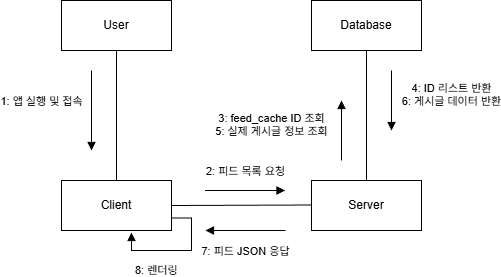

The diagram above was exported from draw.io. Its source (the exported page's mxGraphModel, read from the mxfile embedded in the PNG):
<mxGraphModel dx="1426" dy="751" grid="1" gridSize="10" guides="1" tooltips="1" connect="1" arrows="1" fold="1" page="1" pageScale="1" pageWidth="827" pageHeight="1169" math="0" shadow="0">
  <root>
    <mxCell id="0" />
    <mxCell id="1" parent="0" />
    <mxCell id="HVx__LcMK8obBqAuGiIR-1" value="User" style="html=1;whiteSpace=wrap;" vertex="1" parent="1">
      <mxGeometry x="190" y="280" width="110" height="50" as="geometry" />
    </mxCell>
    <mxCell id="HVx__LcMK8obBqAuGiIR-2" value="Client" style="html=1;whiteSpace=wrap;" vertex="1" parent="1">
      <mxGeometry x="190" y="460" width="110" height="50" as="geometry" />
    </mxCell>
    <mxCell id="HVx__LcMK8obBqAuGiIR-3" value="Server " style="html=1;whiteSpace=wrap;" vertex="1" parent="1">
      <mxGeometry x="440" y="460" width="110" height="50" as="geometry" />
    </mxCell>
    <mxCell id="HVx__LcMK8obBqAuGiIR-4" value="Database" style="html=1;whiteSpace=wrap;" vertex="1" parent="1">
      <mxGeometry x="440" y="280" width="110" height="50" as="geometry" />
    </mxCell>
    <mxCell id="HVx__LcMK8obBqAuGiIR-9" value="2: 피드 목록 요청" style="html=1;verticalAlign=bottom;endArrow=block;curved=0;rounded=0;" edge="1" parent="1">
      <mxGeometry y="10" width="80" relative="1" as="geometry">
        <mxPoint x="333.5" y="470" as="sourcePoint" />
        <mxPoint x="413.5" y="470" as="targetPoint" />
        <Array as="points">
          <mxPoint x="373.5" y="470" />
        </Array>
        <mxPoint as="offset" />
      </mxGeometry>
    </mxCell>
    <mxCell id="HVx__LcMK8obBqAuGiIR-10" value="1: 앱 실행 및 접속" style="html=1;verticalAlign=bottom;endArrow=block;curved=0;rounded=0;" edge="1" parent="1">
      <mxGeometry y="-50" width="80" relative="1" as="geometry">
        <mxPoint x="220" y="350" as="sourcePoint" />
        <mxPoint x="220" y="430" as="targetPoint" />
        <Array as="points" />
        <mxPoint as="offset" />
      </mxGeometry>
    </mxCell>
    <mxCell id="HVx__LcMK8obBqAuGiIR-11" value="3: feed_cache ID 조회&lt;div&gt;5: 실제 게시글 정보 조회&lt;/div&gt;" style="html=1;verticalAlign=bottom;endArrow=block;curved=0;rounded=0;" edge="1" parent="1">
      <mxGeometry x="-0.3333" y="70" width="80" relative="1" as="geometry">
        <mxPoint x="470" y="440" as="sourcePoint" />
        <mxPoint x="470" y="380" as="targetPoint" />
        <Array as="points" />
        <mxPoint as="offset" />
      </mxGeometry>
    </mxCell>
    <mxCell id="HVx__LcMK8obBqAuGiIR-13" value="4: ID 리스트 반환&lt;div&gt;6: 게시글 데이터 반환&lt;/div&gt;" style="html=1;verticalAlign=bottom;endArrow=block;curved=0;rounded=0;" edge="1" parent="1">
      <mxGeometry x="0.3333" y="60" width="80" relative="1" as="geometry">
        <mxPoint x="520" y="350" as="sourcePoint" />
        <mxPoint x="520" y="410" as="targetPoint" />
        <mxPoint as="offset" />
      </mxGeometry>
    </mxCell>
    <mxCell id="HVx__LcMK8obBqAuGiIR-14" value="7: 피드 JSON 응답" style="html=1;verticalAlign=bottom;endArrow=block;curved=0;rounded=0;" edge="1" parent="1">
      <mxGeometry y="30" width="80" relative="1" as="geometry">
        <mxPoint x="414" y="510" as="sourcePoint" />
        <mxPoint x="334" y="510" as="targetPoint" />
        <mxPoint as="offset" />
      </mxGeometry>
    </mxCell>
    <mxCell id="LgoxW-fvc8QBl0e8ltfp-5" value="8: 렌더링" style="html=1;align=left;spacingLeft=2;endArrow=block;rounded=0;edgeStyle=orthogonalEdgeStyle;curved=0;rounded=0;exitX=1;exitY=0.75;exitDx=0;exitDy=0;entryX=0.636;entryY=1.04;entryDx=0;entryDy=0;entryPerimeter=0;" edge="1" target="HVx__LcMK8obBqAuGiIR-2" parent="1" source="HVx__LcMK8obBqAuGiIR-2">
      <mxGeometry x="0.7241" y="20" relative="1" as="geometry">
        <mxPoint x="400" y="660" as="sourcePoint" />
        <Array as="points">
          <mxPoint x="320" y="498" />
          <mxPoint x="320" y="530" />
          <mxPoint x="260" y="530" />
        </Array>
        <mxPoint x="405" y="690" as="targetPoint" />
        <mxPoint x="-1" as="offset" />
      </mxGeometry>
    </mxCell>
    <mxCell id="LgoxW-fvc8QBl0e8ltfp-7" value="" style="endArrow=none;html=1;rounded=0;entryX=0.5;entryY=0;entryDx=0;entryDy=0;exitX=0.5;exitY=1;exitDx=0;exitDy=0;" edge="1" parent="1" source="HVx__LcMK8obBqAuGiIR-1" target="HVx__LcMK8obBqAuGiIR-2">
      <mxGeometry relative="1" as="geometry">
        <mxPoint x="240" y="333" as="sourcePoint" />
        <mxPoint x="380" y="490" as="targetPoint" />
      </mxGeometry>
    </mxCell>
    <mxCell id="LgoxW-fvc8QBl0e8ltfp-8" value="" style="endArrow=none;html=1;rounded=0;" edge="1" parent="1">
      <mxGeometry relative="1" as="geometry">
        <mxPoint x="300" y="485" as="sourcePoint" />
        <mxPoint x="440" y="484.5" as="targetPoint" />
      </mxGeometry>
    </mxCell>
    <mxCell id="LgoxW-fvc8QBl0e8ltfp-9" value="" style="endArrow=none;html=1;rounded=0;entryX=0.5;entryY=1;entryDx=0;entryDy=0;exitX=0.5;exitY=0;exitDx=0;exitDy=0;" edge="1" parent="1" source="HVx__LcMK8obBqAuGiIR-3" target="HVx__LcMK8obBqAuGiIR-4">
      <mxGeometry relative="1" as="geometry">
        <mxPoint x="500" y="440" as="sourcePoint" />
        <mxPoint x="660" y="440" as="targetPoint" />
      </mxGeometry>
    </mxCell>
  </root>
</mxGraphModel>